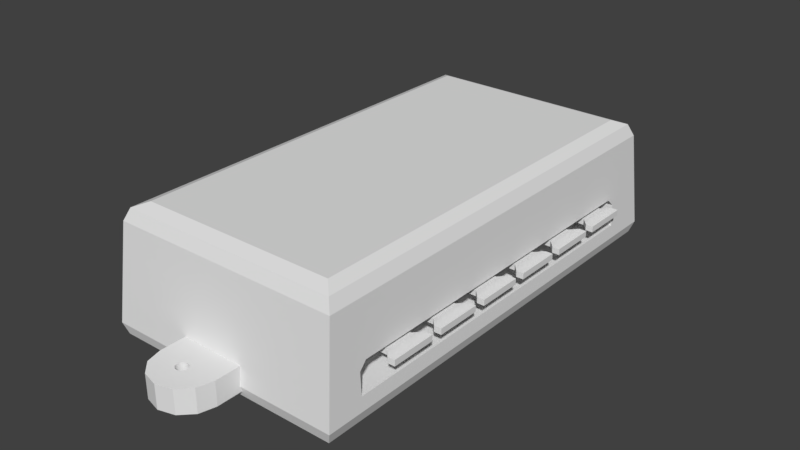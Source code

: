 # Source: NMEA2K_junction.blend  (saved by Blender 2.79.0; exported with 4.5.12 LTS)
import bpy
from mathutils import Matrix  # noqa: F401  (used for matrix-valued properties, if any)

bpy.ops.wm.read_factory_settings(use_empty=True)
scene = bpy.context.scene
scene.name = 'Scene'

# ---- collections
col_collection_1 = bpy.data.collections.new('Collection 1'); scene.collection.children.link(col_collection_1)

# ---- world
world_world = bpy.data.worlds.new('World'); scene.world = world_world
world_world.color = (0.05088, 0.05088, 0.05088)
world_world.use_sun_shadow = False
world_world.sun_shadow_jitter_overblur = 0.0
world_world.cycles.sampling_method = 'MANUAL'

# ---- meshes
me_plane_006 = bpy.data.meshes.new('Plane.006')
me_plane_006.from_pydata([(-2.607, -1.0, 0.0), (1.0, -1.565, 0.0), (-2.607, 1.0, 0.0), (1.0, 1.549, 0.0), (-2.607, 0.0, 0.0), (0.0, -1.0, 0.0), (1.0, 0.0, 0.0), (0.0, 1.0, 0.0), (0.0, 0.0, 0.0), (-2.607, -0.5, 0.0), (0.5, -1.565, 0.0), (1.0, 1.049, 0.0), (-2.107, 1.0, 0.0), (-2.607, 0.5, 0.0), (-2.107, -1.0, 0.0), (1.0, -1.065, 0.0), (0.5, 1.549, 0.0), (0.0, 0.5, 0.0), (0.0, -0.5, 0.0), (-2.107, 0.0, 0.0), (0.5, 0.0, 0.0), (0.5, -1.065, 0.0), (-2.107, -0.5, 0.0), (-2.107, 0.5, 0.0), (0.5, 1.049, 0.0), (-2.607, -0.5, 0.4053), (-2.607, -1.0, 0.4053), (0.5, -1.565, 0.4053), (1.0, -1.565, 0.4053), (1.0, 1.049, 0.4053), (1.0, 1.549, 0.4053), (-2.107, 1.0, 0.4053), (-2.607, 1.0, 0.4053), (-2.607, 0.5, 0.4053), (-2.607, 0.0, 0.4053), (-2.107, -1.0, 0.4053), (0.0, -1.0, 0.4053), (1.0, -1.065, 0.4053), (1.0, 0.0, 0.4053), (0.5, 1.549, 0.4053), (0.0, 1.0, 0.4053), (0.0, 0.5, 0.4053), (0.0, -0.5, 0.4053), (0.0, 0.0, 0.4053), (-2.107, 0.0, 0.4053), (0.5, 0.0, 0.4053), (0.5, -1.065, 0.4053), (-2.107, -0.5, 0.4053), (-2.107, 0.5, 0.4053), (0.5, 1.049, 0.4053), (-2.607, 18.44, 7.948e-07), (1.0, 17.88, -9.645e-07), (-2.607, 20.44, 7.948e-07), (1.0, 20.99, -9.645e-07), (-2.607, 19.44, 7.948e-07), (0.0, 18.44, -4.768e-07), (1.0, 19.44, -9.645e-07), (0.0, 20.44, -4.768e-07), (0.0, 19.44, -4.768e-07), (-2.607, 18.94, 7.948e-07), (0.5, 17.88, -7.207e-07), (1.0, 20.49, -9.645e-07), (-2.107, 20.44, 5.509e-07), (-2.607, 19.94, 7.948e-07), (-2.107, 18.44, 5.509e-07), (1.0, 18.38, -9.645e-07), (0.5, 20.99, -7.207e-07), (0.0, 19.94, -4.768e-07), (0.0, 18.94, -4.768e-07), (-2.107, 19.44, 5.509e-07), (0.5, 19.44, -7.207e-07), (0.5, 18.38, -7.207e-07), (-2.107, 18.94, 5.509e-07), (-2.107, 19.94, 5.509e-07), (0.5, 20.49, -7.207e-07), (-2.607, 18.94, 0.4053), (-2.607, 18.44, 0.4053), (0.5, 17.88, 0.4053), (1.0, 17.88, 0.4053), (1.0, 20.49, 0.4053), (1.0, 20.99, 0.4053), (-2.107, 20.44, 0.4053), (-2.607, 20.44, 0.4053), (-2.607, 19.94, 0.4053), (-2.607, 19.44, 0.4053), (-2.107, 18.44, 0.4053), (0.0, 18.44, 0.4053), (1.0, 18.38, 0.4053), (1.0, 19.44, 0.4053), (0.5, 20.99, 0.4053), (0.0, 20.44, 0.4053), (0.0, 19.94, 0.4053), (0.0, 18.94, 0.4053), (0.0, 19.44, 0.4053), (-2.107, 19.44, 0.4053), (0.5, 19.44, 0.4053), (0.5, 18.38, 0.4053), (-2.107, 18.94, 0.4053), (-2.107, 19.94, 0.4053), (0.5, 20.49, 0.4053), (-10.56, 23.62, -2.507), (-10.56, 23.62, -0.8762), (-6.143, 23.62, -2.507), (-6.143, 23.62, -0.8762), (-10.56, 25.84, -2.507), (-8.365, 28.04, -2.507), (-10.27, 26.94, -2.507), (-9.464, 27.74, -2.507), (-8.365, 28.04, -0.8762), (-10.56, 25.84, -0.8762), (-9.464, 27.74, -0.8762), (-10.27, 26.94, -0.8762), (-8.342, 28.04, -2.507), (-6.143, 25.84, -2.507), (-7.242, 27.74, -2.507), (-6.438, 26.94, -2.507), (-6.143, 25.84, -0.8762), (-8.342, 28.04, -0.8762), (-6.438, 26.94, -0.8762), (-7.242, 27.74, -0.8762), (-8.145, 25.87, -2.507), (-8.145, 25.87, -0.8762), (-8.471, 26.47, -2.507), (-8.471, 26.47, -0.8762), (-8.547, 26.47, -2.507), (-8.547, 26.47, -0.8762), (-8.621, 26.44, -2.507), (-8.621, 26.44, -0.8762), (-8.832, 25.93, -2.507), (-8.832, 25.93, -0.8762), (-8.796, 25.87, -2.507), (-8.796, 25.87, -0.8762), (-8.855, 26.01, -2.507), (-8.855, 26.01, -0.8762), (-8.748, 25.81, -2.507), (-8.748, 25.81, -0.8762), (-8.547, 25.7, -2.507), (-8.547, 25.7, -0.8762), (-8.471, 25.69, -2.507), (-8.471, 25.69, -0.8762), (-8.621, 25.72, -2.507), (-8.621, 25.72, -0.8762), (-8.087, 26.16, -2.507), (-8.087, 26.16, -0.8762), (-8.253, 26.41, -2.507), (-8.253, 26.41, -0.8762), (-8.08, 26.08, -2.507), (-8.08, 26.08, -0.8762), (-8.109, 26.23, -2.507), (-8.109, 26.23, -0.8762), (-8.395, 25.7, -2.507), (-8.395, 25.7, -0.8762), (-8.748, 26.36, -2.507), (-8.748, 26.36, -0.8762), (-8.688, 26.41, -2.507), (-8.688, 26.41, -0.8762), (-8.796, 26.3, -2.507), (-8.796, 26.3, -0.8762), (-8.087, 26.01, -2.507), (-8.087, 26.01, -0.8762), (-8.253, 25.76, -2.507), (-8.253, 25.76, -0.8762), (-8.194, 25.81, -2.507), (-8.194, 25.81, -0.8762), (-8.109, 25.93, -2.507), (-8.109, 25.93, -0.8762), (-8.862, 26.08, -2.507), (-8.862, 26.08, -0.8762), (-8.688, 25.76, -2.507), (-8.688, 25.76, -0.8762), (-8.855, 26.16, -2.507), (-8.855, 26.16, -0.8762), (-8.194, 26.36, -2.507), (-8.194, 26.36, -0.8762), (-8.321, 25.72, -2.507), (-8.321, 25.72, -0.8762), (-8.145, 26.3, -2.507), (-8.145, 26.3, -0.8762), (-8.832, 26.23, -2.507), (-8.832, 26.23, -0.8762), (-8.321, 26.44, -2.507), (-8.321, 26.44, -0.8762), (-8.395, 26.47, -2.507), (-8.395, 26.47, -0.8762), (-1.685, -3.356, -1.198), (-1.685, 21.65, -1.198), (-1.186, -2.857, 0.7747), (-1.685, -3.356, 0.2753), (-1.186, 21.15, 0.7747), (-1.685, 21.65, 0.2753), (-14.65, -4.04, 5.514), (-15.8, -5.188, 4.365), (-15.46, -4.851, 5.177), (-14.65, 23.01, 5.514), (-15.8, 24.16, 4.365), (-15.46, 23.82, 5.177), (-1.169, -4.039, 5.514), (-0.02124, -5.188, 4.365), (-0.3575, -4.851, 5.177), (-1.169, 23.01, 5.514), (-0.02124, 24.16, 4.365), (-0.3575, 23.82, 5.177), (-15.15, -4.916, -3.226), (-16.18, -5.888, -2.141), (-15.9, -5.652, -2.909), (-16.18, 24.86, -2.141), (-15.15, 23.89, -3.226), (-15.9, 24.62, -2.909), (0.3553, -5.888, -2.141), (-0.671, -4.916, -3.226), (0.08075, -5.652, -2.909), (0.3553, 24.86, -2.141), (-0.671, 23.89, -3.226), (0.08075, 24.62, -2.909), (0.1866, 21.15, 0.7747), (0.1866, -2.857, 0.7747), (0.2155, -3.356, 0.2753), (0.3007, -3.356, -1.198), (0.3007, 21.65, -1.198), (0.2155, 21.65, 0.2753), (-10.56, -5.297, -2.507), (-10.56, -5.297, -0.8762), (-6.143, -5.297, -2.507), (-6.143, -5.297, -0.8762), (-10.56, -7.519, -2.507), (-8.365, -9.717, -2.507), (-10.27, -8.618, -2.507), (-9.464, -9.423, -2.507), (-8.365, -9.717, -0.8762), (-10.56, -7.519, -0.8762), (-9.464, -9.423, -0.8762), (-10.27, -8.618, -0.8762), (-8.342, -9.717, -2.507), (-6.143, -7.519, -2.507), (-7.242, -9.423, -2.507), (-6.438, -8.618, -2.507), (-6.143, -7.519, -0.8762), (-8.342, -9.717, -0.8762), (-6.438, -8.618, -0.8762), (-7.242, -9.423, -0.8762), (-8.145, -7.545, -2.507), (-8.145, -7.545, -0.8762), (-8.471, -8.154, -2.507), (-8.471, -8.154, -0.8762), (-8.547, -8.146, -2.507), (-8.547, -8.146, -0.8762), (-8.621, -8.124, -2.507), (-8.621, -8.124, -0.8762), (-8.832, -7.613, -2.507), (-8.832, -7.613, -0.8762), (-8.796, -7.545, -2.507), (-8.796, -7.545, -0.8762), (-8.855, -7.686, -2.507), (-8.855, -7.686, -0.8762), (-8.748, -7.486, -2.507), (-8.748, -7.486, -0.8762), (-8.547, -7.379, -2.507), (-8.547, -7.379, -0.8762), (-8.471, -7.371, -2.507), (-8.471, -7.371, -0.8762), (-8.621, -7.401, -2.507), (-8.621, -7.401, -0.8762), (-8.087, -7.839, -2.507), (-8.087, -7.839, -0.8762), (-8.253, -8.088, -2.507), (-8.253, -8.088, -0.8762), (-8.08, -7.763, -2.507), (-8.08, -7.763, -0.8762), (-8.109, -7.912, -2.507), (-8.109, -7.912, -0.8762), (-8.395, -7.379, -2.507), (-8.395, -7.379, -0.8762), (-8.748, -8.039, -2.507), (-8.748, -8.039, -0.8762), (-8.688, -8.088, -2.507), (-8.688, -8.088, -0.8762), (-8.796, -7.98, -2.507), (-8.796, -7.98, -0.8762), (-8.087, -7.686, -2.507), (-8.087, -7.686, -0.8762), (-8.253, -7.437, -2.507), (-8.253, -7.437, -0.8762), (-8.194, -7.486, -2.507), (-8.194, -7.486, -0.8762), (-8.109, -7.613, -2.507), (-8.109, -7.613, -0.8762), (-8.862, -7.763, -2.507), (-8.862, -7.763, -0.8762), (-8.688, -7.437, -2.507), (-8.688, -7.437, -0.8762), (-8.855, -7.839, -2.507), (-8.855, -7.839, -0.8762), (-8.194, -8.039, -2.507), (-8.194, -8.039, -0.8762), (-8.321, -7.401, -2.507), (-8.321, -7.401, -0.8762), (-8.145, -7.98, -2.507), (-8.145, -7.98, -0.8762), (-8.832, -7.912, -2.507), (-8.832, -7.912, -0.8762), (-8.321, -8.124, -2.507), (-8.321, -8.124, -0.8762), (-8.395, -8.146, -2.507), (-8.395, -8.146, -0.8762), (-2.607, 14.55, 7.948e-07), (1.0, 13.99, -9.645e-07), (-2.607, 16.55, 7.948e-07), (1.0, 17.1, -9.645e-07), (-2.607, 15.55, 7.948e-07), (0.0, 14.55, -4.768e-07), (1.0, 15.55, -9.645e-07), (0.0, 16.55, -4.768e-07), (0.0, 15.55, -4.768e-07), (-2.607, 15.05, 7.948e-07), (0.5, 13.99, -7.207e-07), (1.0, 16.6, -9.645e-07), (-2.107, 16.55, 5.509e-07), (-2.607, 16.05, 7.948e-07), (-2.107, 14.55, 5.509e-07), (1.0, 14.49, -9.645e-07), (0.5, 17.1, -7.207e-07), (0.0, 16.05, -4.768e-07), (0.0, 15.05, -4.768e-07), (-2.107, 15.55, 5.509e-07), (0.5, 15.55, -7.207e-07), (0.5, 14.49, -7.207e-07), (-2.107, 15.05, 5.509e-07), (-2.107, 16.05, 5.509e-07), (0.5, 16.6, -7.207e-07), (-2.607, 15.05, 0.4053), (-2.607, 14.55, 0.4053), (0.5, 13.99, 0.4053), (1.0, 13.99, 0.4053), (1.0, 16.6, 0.4053), (1.0, 17.1, 0.4053), (-2.107, 16.55, 0.4053), (-2.607, 16.55, 0.4053), (-2.607, 16.05, 0.4053), (-2.607, 15.55, 0.4053), (-2.107, 14.55, 0.4053), (0.0, 14.55, 0.4053), (1.0, 14.49, 0.4053), (1.0, 15.55, 0.4053), (0.5, 17.1, 0.4053), (0.0, 16.55, 0.4053), (0.0, 16.05, 0.4053), (0.0, 15.05, 0.4053), (0.0, 15.55, 0.4053), (-2.107, 15.55, 0.4053), (0.5, 15.55, 0.4053), (0.5, 14.49, 0.4053), (-2.107, 15.05, 0.4053), (-2.107, 16.05, 0.4053), (0.5, 16.6, 0.4053), (-2.607, 10.69, 7.948e-07), (1.0, 10.12, -9.645e-07), (-2.607, 12.69, 7.948e-07), (1.0, 13.24, -9.645e-07), (-2.607, 11.69, 7.948e-07), (0.0, 10.69, -4.768e-07), (1.0, 11.69, -9.645e-07), (0.0, 12.69, -4.768e-07), (0.0, 11.69, -4.768e-07), (-2.607, 11.19, 7.948e-07), (0.5, 10.12, -7.207e-07), (1.0, 12.74, -9.645e-07), (-2.107, 12.69, 5.509e-07), (-2.607, 12.19, 7.948e-07), (-2.107, 10.69, 5.509e-07), (1.0, 10.62, -9.645e-07), (0.5, 13.24, -7.207e-07), (0.0, 12.19, -4.768e-07), (0.0, 11.19, -4.768e-07), (-2.107, 11.69, 5.509e-07), (0.5, 11.69, -7.207e-07), (0.5, 10.62, -7.207e-07), (-2.107, 11.19, 5.509e-07), (-2.107, 12.19, 5.509e-07), (0.5, 12.74, -7.207e-07), (-2.607, 11.19, 0.4053), (-2.607, 10.69, 0.4053), (0.5, 10.12, 0.4053), (1.0, 10.12, 0.4053), (1.0, 12.74, 0.4053), (1.0, 13.24, 0.4053), (-2.107, 12.69, 0.4053), (-2.607, 12.69, 0.4053), (-2.607, 12.19, 0.4053), (-2.607, 11.69, 0.4053), (-2.107, 10.69, 0.4053), (0.0, 10.69, 0.4053), (1.0, 10.62, 0.4053), (1.0, 11.69, 0.4053), (0.5, 13.24, 0.4053), (0.0, 12.69, 0.4053), (0.0, 12.19, 0.4053), (0.0, 11.19, 0.4053), (0.0, 11.69, 0.4053), (-2.107, 11.69, 0.4053), (0.5, 11.69, 0.4053), (0.5, 10.62, 0.4053), (-2.107, 11.19, 0.4053), (-2.107, 12.19, 0.4053), (0.5, 12.74, 0.4053), (-2.607, 6.8, 7.948e-07), (1.0, 6.235, -9.645e-07), (-2.607, 8.8, 7.948e-07), (1.0, 9.349, -9.645e-07), (-2.607, 7.8, 7.948e-07), (0.0, 6.8, -4.768e-07), (1.0, 7.8, -9.645e-07), (0.0, 8.8, -4.768e-07), (0.0, 7.8, -4.768e-07), (-2.607, 7.3, 7.948e-07), (0.5, 6.235, -7.207e-07), (1.0, 8.849, -9.645e-07), (-2.107, 8.8, 5.509e-07), (-2.607, 8.3, 7.948e-07), (-2.107, 6.8, 5.509e-07), (1.0, 6.735, -9.645e-07), (0.5, 9.349, -7.207e-07), (0.0, 8.3, -4.768e-07), (0.0, 7.3, -4.768e-07), (-2.107, 7.8, 5.509e-07), (0.5, 7.8, -7.207e-07), (0.5, 6.735, -7.207e-07), (-2.107, 7.3, 5.509e-07), (-2.107, 8.3, 5.509e-07), (0.5, 8.849, -7.207e-07), (-2.607, 7.3, 0.4053), (-2.607, 6.8, 0.4053), (0.5, 6.235, 0.4053), (1.0, 6.235, 0.4053), (1.0, 8.849, 0.4053), (1.0, 9.349, 0.4053), (-2.107, 8.8, 0.4053), (-2.607, 8.8, 0.4053), (-2.607, 8.3, 0.4053), (-2.607, 7.8, 0.4053), (-2.107, 6.8, 0.4053), (0.0, 6.8, 0.4053), (1.0, 6.735, 0.4053), (1.0, 7.8, 0.4053), (0.5, 9.349, 0.4053), (0.0, 8.8, 0.4053), (0.0, 8.3, 0.4053), (0.0, 7.3, 0.4053), (0.0, 7.8, 0.4053), (-2.107, 7.8, 0.4053), (0.5, 7.8, 0.4053), (0.5, 6.735, 0.4053), (-2.107, 7.3, 0.4053), (-2.107, 8.3, 0.4053), (0.5, 8.849, 0.4053), (-2.607, 2.886, 7.948e-07), (1.0, 2.321, -9.645e-07), (-2.607, 4.886, 7.948e-07), (1.0, 5.435, -9.645e-07), (-2.607, 3.886, 7.948e-07), (0.0, 2.886, -4.768e-07), (1.0, 3.886, -9.645e-07), (0.0, 4.886, -4.768e-07), (0.0, 3.886, -4.768e-07), (-2.607, 3.386, 7.948e-07), (0.5, 2.321, -7.207e-07), (1.0, 4.935, -9.645e-07), (-2.107, 4.886, 5.509e-07), (-2.607, 4.386, 7.948e-07), (-2.107, 2.886, 5.509e-07), (1.0, 2.821, -9.645e-07), (0.5, 5.435, -7.207e-07), (0.0, 4.386, -4.768e-07), (0.0, 3.386, -4.768e-07), (-2.107, 3.886, 5.509e-07), (0.5, 3.886, -7.207e-07), (0.5, 2.821, -7.207e-07), (-2.107, 3.386, 5.509e-07), (-2.107, 4.386, 5.509e-07), (0.5, 4.935, -7.207e-07), (-2.607, 3.386, 0.4053), (-2.607, 2.886, 0.4053), (0.5, 2.321, 0.4053), (1.0, 2.321, 0.4053), (1.0, 4.935, 0.4053), (1.0, 5.435, 0.4053), (-2.107, 4.886, 0.4053), (-2.607, 4.886, 0.4053), (-2.607, 4.386, 0.4053), (-2.607, 3.886, 0.4053), (-2.107, 2.886, 0.4053), (0.0, 2.886, 0.4053), (1.0, 2.821, 0.4053), (1.0, 3.886, 0.4053), (0.5, 5.435, 0.4053), (0.0, 4.886, 0.4053), (0.0, 4.386, 0.4053), (0.0, 3.386, 0.4053), (0.0, 3.886, 0.4053), (-2.107, 3.886, 0.4053), (0.5, 3.886, 0.4053), (0.5, 2.821, 0.4053), (-2.107, 3.386, 0.4053), (-2.107, 4.386, 0.4053), (0.5, 4.935, 0.4053)], [], [(24, 16, 3, 11), (23, 12, 7, 17), (22, 19, 8, 18), (21, 20, 6, 15), (18, 8, 20, 21), (5, 18, 21, 10), (10, 21, 15, 1), (9, 4, 19, 22), (0, 9, 22, 14), (14, 22, 18, 5), (13, 2, 12, 23), (4, 13, 23, 19), (19, 23, 17, 8), (17, 7, 16, 24), (8, 17, 24, 20), (20, 24, 11, 6), (49, 29, 30, 39), (48, 41, 40, 31), (47, 42, 43, 44), (46, 37, 38, 45), (42, 46, 45, 43), (36, 27, 46, 42), (27, 28, 37, 46), (25, 47, 44, 34), (26, 35, 47, 25), (35, 36, 42, 47), (33, 48, 31, 32), (34, 44, 48, 33), (44, 43, 41, 48), (41, 49, 39, 40), (43, 45, 49, 41), (45, 38, 29, 49), (11, 3, 30, 29), (0, 14, 35, 26), (12, 2, 32, 31), (1, 15, 37, 28), (13, 4, 34, 33), (3, 16, 39, 30), (4, 9, 25, 34), (14, 5, 36, 35), (5, 10, 27, 36), (15, 6, 38, 37), (6, 11, 29, 38), (16, 7, 40, 39), (9, 0, 26, 25), (7, 12, 31, 40), (10, 1, 28, 27), (2, 13, 33, 32), (74, 66, 53, 61), (73, 62, 57, 67), (72, 69, 58, 68), (71, 70, 56, 65), (68, 58, 70, 71), (55, 68, 71, 60), (60, 71, 65, 51), (59, 54, 69, 72), (50, 59, 72, 64), (64, 72, 68, 55), (63, 52, 62, 73), (54, 63, 73, 69), (69, 73, 67, 58), (67, 57, 66, 74), (58, 67, 74, 70), (70, 74, 61, 56), (99, 79, 80, 89), (98, 91, 90, 81), (97, 92, 93, 94), (96, 87, 88, 95), (92, 96, 95, 93), (86, 77, 96, 92), (77, 78, 87, 96), (75, 97, 94, 84), (76, 85, 97, 75), (85, 86, 92, 97), (83, 98, 81, 82), (84, 94, 98, 83), (94, 93, 91, 98), (91, 99, 89, 90), (93, 95, 99, 91), (95, 88, 79, 99), (61, 53, 80, 79), (50, 64, 85, 76), (62, 52, 82, 81), (51, 65, 87, 78), (63, 54, 84, 83), (53, 66, 89, 80), (54, 59, 75, 84), (64, 55, 86, 85), (55, 60, 77, 86), (65, 56, 88, 87), (56, 61, 79, 88), (66, 57, 90, 89), (59, 50, 76, 75), (57, 62, 81, 90), (60, 51, 78, 77), (52, 63, 83, 82), (105, 108, 117, 112), (116, 118, 147, 159, 165, 121, 163, 161, 175, 151, 139, 137, 141, 169, 135, 131, 129, 133, 167, 111, 109, 101, 103), (102, 103, 101, 100), (100, 101, 109, 104), (113, 116, 103, 102), (108, 105, 107, 110), (110, 107, 106, 111), (111, 106, 104, 109), (116, 113, 115, 118), (118, 115, 114, 119), (119, 114, 112, 117), (104, 106, 166, 132, 128, 130, 134, 168, 140, 136, 138, 150, 174, 160, 162, 120, 164, 158, 146, 115, 113, 102, 100), (158, 159, 147, 146), (162, 163, 121, 120), (120, 121, 165, 164), (170, 171, 167, 166), (142, 143, 149, 148), (146, 147, 143, 142), (176, 177, 173, 172), (122, 123, 125, 124), (136, 137, 139, 138), (156, 157, 179, 178), (138, 139, 151, 150), (124, 125, 127, 126), (172, 173, 145, 144), (168, 169, 141, 140), (115, 146, 142, 148, 176, 172, 144, 180, 182, 122, 124, 126, 154, 152, 156, 178, 170, 166, 106, 107, 105, 112, 114), (144, 145, 181, 180), (160, 161, 163, 162), (154, 155, 153, 152), (178, 179, 171, 170), (111, 167, 171, 179, 157, 153, 155, 127, 125, 123, 183, 181, 145, 173, 177, 149, 143, 147, 118, 119, 117, 108, 110), (174, 175, 161, 160), (134, 135, 169, 168), (128, 129, 131, 130), (182, 183, 123, 122), (148, 149, 177, 176), (166, 167, 133, 132), (164, 165, 159, 158), (140, 141, 137, 136), (126, 127, 155, 154), (180, 181, 183, 182), (150, 151, 175, 174), (132, 133, 129, 128), (152, 153, 157, 156), (130, 131, 135, 134), (184, 185, 189, 187), (185, 184, 217, 218), (185, 218, 219, 189), (186, 187, 189, 188), (188, 189, 219, 214), (199, 193, 190, 196), (205, 194, 200, 211), (208, 197, 191, 203), (211, 200, 197, 208, 217, 216, 215, 214, 219), (190, 193, 195, 192), (192, 195, 194, 191), (193, 199, 201, 195), (195, 201, 200, 194), (199, 196, 198, 201), (201, 198, 197, 200), (196, 190, 192, 198), (198, 192, 191, 197), (203, 191, 194, 205), (206, 202, 204, 207), (207, 204, 203, 205), (212, 206, 207, 213), (213, 207, 205, 211), (209, 212, 213, 210), (210, 213, 211, 208), (202, 209, 210, 204), (204, 210, 208, 203), (206, 212, 209, 202), (215, 186, 188, 214), (217, 184, 187, 216), (216, 187, 186, 215), (219, 218, 217, 208, 211), (225, 228, 237, 232), (236, 238, 267, 279, 285, 241, 283, 281, 295, 271, 259, 257, 261, 289, 255, 251, 249, 253, 287, 231, 229, 221, 223), (222, 223, 221, 220), (220, 221, 229, 224), (233, 236, 223, 222), (228, 225, 227, 230), (230, 227, 226, 231), (231, 226, 224, 229), (236, 233, 235, 238), (238, 235, 234, 239), (239, 234, 232, 237), (224, 226, 286, 252, 248, 250, 254, 288, 260, 256, 258, 270, 294, 280, 282, 240, 284, 278, 266, 235, 233, 222, 220), (278, 279, 267, 266), (282, 283, 241, 240), (240, 241, 285, 284), (290, 291, 287, 286), (262, 263, 269, 268), (266, 267, 263, 262), (296, 297, 293, 292), (242, 243, 245, 244), (256, 257, 259, 258), (276, 277, 299, 298), (258, 259, 271, 270), (244, 245, 247, 246), (292, 293, 265, 264), (288, 289, 261, 260), (235, 266, 262, 268, 296, 292, 264, 300, 302, 242, 244, 246, 274, 272, 276, 298, 290, 286, 226, 227, 225, 232, 234), (264, 265, 301, 300), (280, 281, 283, 282), (274, 275, 273, 272), (298, 299, 291, 290), (231, 287, 291, 299, 277, 273, 275, 247, 245, 243, 303, 301, 265, 293, 297, 269, 263, 267, 238, 239, 237, 228, 230), (294, 295, 281, 280), (254, 255, 289, 288), (248, 249, 251, 250), (302, 303, 243, 242), (268, 269, 297, 296), (286, 287, 253, 252), (284, 285, 279, 278), (260, 261, 257, 256), (246, 247, 275, 274), (300, 301, 303, 302), (270, 271, 295, 294), (252, 253, 249, 248), (272, 273, 277, 276), (250, 251, 255, 254), (328, 320, 307, 315), (327, 316, 311, 321), (326, 323, 312, 322), (325, 324, 310, 319), (322, 312, 324, 325), (309, 322, 325, 314), (314, 325, 319, 305), (313, 308, 323, 326), (304, 313, 326, 318), (318, 326, 322, 309), (317, 306, 316, 327), (308, 317, 327, 323), (323, 327, 321, 312), (321, 311, 320, 328), (312, 321, 328, 324), (324, 328, 315, 310), (353, 333, 334, 343), (352, 345, 344, 335), (351, 346, 347, 348), (350, 341, 342, 349), (346, 350, 349, 347), (340, 331, 350, 346), (331, 332, 341, 350), (329, 351, 348, 338), (330, 339, 351, 329), (339, 340, 346, 351), (337, 352, 335, 336), (338, 348, 352, 337), (348, 347, 345, 352), (345, 353, 343, 344), (347, 349, 353, 345), (349, 342, 333, 353), (315, 307, 334, 333), (304, 318, 339, 330), (316, 306, 336, 335), (305, 319, 341, 332), (317, 308, 338, 337), (307, 320, 343, 334), (308, 313, 329, 338), (318, 309, 340, 339), (309, 314, 331, 340), (319, 310, 342, 341), (310, 315, 333, 342), (320, 311, 344, 343), (313, 304, 330, 329), (311, 316, 335, 344), (314, 305, 332, 331), (306, 317, 337, 336), (378, 370, 357, 365), (377, 366, 361, 371), (376, 373, 362, 372), (375, 374, 360, 369), (372, 362, 374, 375), (359, 372, 375, 364), (364, 375, 369, 355), (363, 358, 373, 376), (354, 363, 376, 368), (368, 376, 372, 359), (367, 356, 366, 377), (358, 367, 377, 373), (373, 377, 371, 362), (371, 361, 370, 378), (362, 371, 378, 374), (374, 378, 365, 360), (403, 383, 384, 393), (402, 395, 394, 385), (401, 396, 397, 398), (400, 391, 392, 399), (396, 400, 399, 397), (390, 381, 400, 396), (381, 382, 391, 400), (379, 401, 398, 388), (380, 389, 401, 379), (389, 390, 396, 401), (387, 402, 385, 386), (388, 398, 402, 387), (398, 397, 395, 402), (395, 403, 393, 394), (397, 399, 403, 395), (399, 392, 383, 403), (365, 357, 384, 383), (354, 368, 389, 380), (366, 356, 386, 385), (355, 369, 391, 382), (367, 358, 388, 387), (357, 370, 393, 384), (358, 363, 379, 388), (368, 359, 390, 389), (359, 364, 381, 390), (369, 360, 392, 391), (360, 365, 383, 392), (370, 361, 394, 393), (363, 354, 380, 379), (361, 366, 385, 394), (364, 355, 382, 381), (356, 367, 387, 386), (428, 420, 407, 415), (427, 416, 411, 421), (426, 423, 412, 422), (425, 424, 410, 419), (422, 412, 424, 425), (409, 422, 425, 414), (414, 425, 419, 405), (413, 408, 423, 426), (404, 413, 426, 418), (418, 426, 422, 409), (417, 406, 416, 427), (408, 417, 427, 423), (423, 427, 421, 412), (421, 411, 420, 428), (412, 421, 428, 424), (424, 428, 415, 410), (453, 433, 434, 443), (452, 445, 444, 435), (451, 446, 447, 448), (450, 441, 442, 449), (446, 450, 449, 447), (440, 431, 450, 446), (431, 432, 441, 450), (429, 451, 448, 438), (430, 439, 451, 429), (439, 440, 446, 451), (437, 452, 435, 436), (438, 448, 452, 437), (448, 447, 445, 452), (445, 453, 443, 444), (447, 449, 453, 445), (449, 442, 433, 453), (415, 407, 434, 433), (404, 418, 439, 430), (416, 406, 436, 435), (405, 419, 441, 432), (417, 408, 438, 437), (407, 420, 443, 434), (408, 413, 429, 438), (418, 409, 440, 439), (409, 414, 431, 440), (419, 410, 442, 441), (410, 415, 433, 442), (420, 411, 444, 443), (413, 404, 430, 429), (411, 416, 435, 444), (414, 405, 432, 431), (406, 417, 437, 436), (478, 470, 457, 465), (477, 466, 461, 471), (476, 473, 462, 472), (475, 474, 460, 469), (472, 462, 474, 475), (459, 472, 475, 464), (464, 475, 469, 455), (463, 458, 473, 476), (454, 463, 476, 468), (468, 476, 472, 459), (467, 456, 466, 477), (458, 467, 477, 473), (473, 477, 471, 462), (471, 461, 470, 478), (462, 471, 478, 474), (474, 478, 465, 460), (503, 483, 484, 493), (502, 495, 494, 485), (501, 496, 497, 498), (500, 491, 492, 499), (496, 500, 499, 497), (490, 481, 500, 496), (481, 482, 491, 500), (479, 501, 498, 488), (480, 489, 501, 479), (489, 490, 496, 501), (487, 502, 485, 486), (488, 498, 502, 487), (498, 497, 495, 502), (495, 503, 493, 494), (497, 499, 503, 495), (499, 492, 483, 503), (465, 457, 484, 483), (454, 468, 489, 480), (466, 456, 486, 485), (455, 469, 491, 482), (467, 458, 488, 487), (457, 470, 493, 484), (458, 463, 479, 488), (468, 459, 490, 489), (459, 464, 481, 490), (469, 460, 492, 491), (460, 465, 483, 492), (470, 461, 494, 493), (463, 454, 480, 479), (461, 466, 485, 494), (464, 455, 482, 481), (456, 467, 487, 486)])
me_plane_006.use_remesh_preserve_volume = False
me_plane_006.use_remesh_preserve_attributes = False
me_plane_006.use_mirror_vertex_groups = False
me_plane_006.update()

# ---- objects
ob_plane_005 = bpy.data.objects.new('Plane.005', me_plane_006)

# ---- transforms, parenting, visibility, modifiers, constraints
ob_plane_005.location = (0.0288, -0.2424, 0.1278)
ob_plane_005.scale = (0.02556, 0.02556, 0.02556)
ob_plane_005.lineart.crease_threshold = 0.0

# ---- collection membership
col_collection_1.objects.link(ob_plane_005)

# ---- scene / render settings (as saved in the file)
scene.frame_start = 1; scene.frame_end = 250; scene.frame_set(1)
scene.render.engine = 'BLENDER_EEVEE_NEXT'
scene.render.resolution_percentage = 50
scene.render.dither_intensity = 0.0
scene.cycles.use_denoising = False
scene.cycles.samples = 128
scene.cycles.sampling_pattern = 'TABULATED_SOBOL'
scene.cycles.use_adaptive_sampling = False
scene.cycles.use_light_tree = False
scene.cycles.blur_glossy = 0.0
scene.cycles.sample_clamp_indirect = 0.0
scene.view_settings.view_transform = 'Standard'
bpy.context.view_layer.update()

# ---- added for rendering (the .blend has no active camera and no usable light): camera, sun
cam_auto = bpy.data.cameras.new('AutoCamera')
cam_auto.lens = 50.0
cam_auto.sensor_width = 36.0
cam_auto.clip_end = 1000.0
ob_auto_camera = bpy.data.objects.new('AutoCamera', cam_auto)
scene.collection.objects.link(ob_auto_camera)
ob_auto_camera.location = (0.837149, -1.21108, 0.958893)
ob_auto_camera.rotation_euler = (1.09748, -7.21219e-08, 0.694738)
scene.camera = ob_auto_camera
light_auto_sun = bpy.data.lights.new('AutoSun', 'SUN')
light_auto_sun.energy = 3.0
light_auto_sun.angle = 0.0523599
ob_auto_sun = bpy.data.objects.new('AutoSun', light_auto_sun)
scene.collection.objects.link(ob_auto_sun)
ob_auto_sun.rotation_euler = (0.872665, 0.174533, 0.523599)
bpy.context.view_layer.update()
